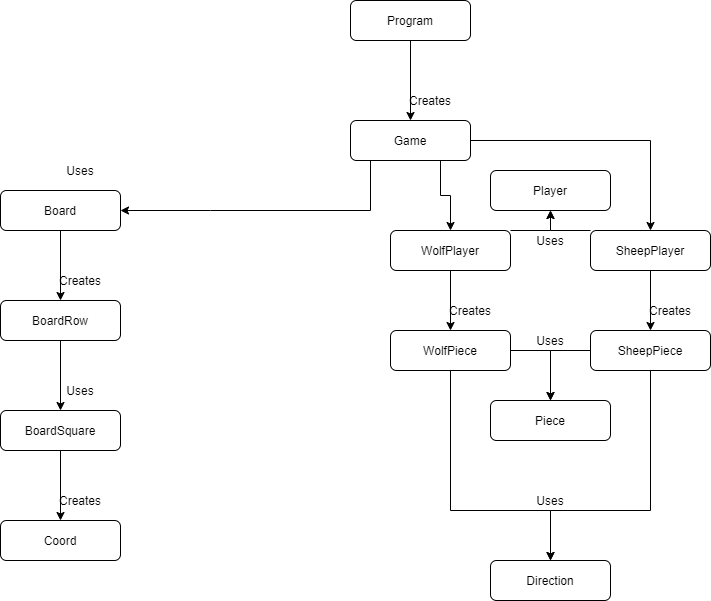

The diagram above was exported from draw.io. Its source (the exported page's mxGraphModel, read from the mxfile embedded in the PNG):
<mxGraphModel dx="1360" dy="834" grid="1" gridSize="10" guides="1" tooltips="1" connect="1" arrows="1" fold="1" page="1" pageScale="1" pageWidth="827" pageHeight="1169" math="0" shadow="0">
  <root>
    <mxCell id="WIyWlLk6GJQsqaUBKTNV-0" />
    <mxCell id="WIyWlLk6GJQsqaUBKTNV-1" parent="WIyWlLk6GJQsqaUBKTNV-0" />
    <mxCell id="OPuckJnaSPgnLmPmYaAD-12" style="edgeStyle=orthogonalEdgeStyle;rounded=0;orthogonalLoop=1;jettySize=auto;html=1;exitX=0.5;exitY=1;exitDx=0;exitDy=0;" edge="1" parent="WIyWlLk6GJQsqaUBKTNV-1" source="WIyWlLk6GJQsqaUBKTNV-3" target="OPuckJnaSPgnLmPmYaAD-0">
      <mxGeometry relative="1" as="geometry" />
    </mxCell>
    <mxCell id="WIyWlLk6GJQsqaUBKTNV-3" value="Program" style="rounded=1;whiteSpace=wrap;html=1;fontSize=12;glass=0;strokeWidth=1;shadow=0;" parent="WIyWlLk6GJQsqaUBKTNV-1" vertex="1">
      <mxGeometry x="360" y="40" width="120" height="40" as="geometry" />
    </mxCell>
    <mxCell id="OPuckJnaSPgnLmPmYaAD-18" style="edgeStyle=orthogonalEdgeStyle;rounded=0;orthogonalLoop=1;jettySize=auto;html=1;exitX=0.5;exitY=1;exitDx=0;exitDy=0;entryX=0.5;entryY=0;entryDx=0;entryDy=0;" edge="1" parent="WIyWlLk6GJQsqaUBKTNV-1" source="WIyWlLk6GJQsqaUBKTNV-7" target="WIyWlLk6GJQsqaUBKTNV-12">
      <mxGeometry relative="1" as="geometry" />
    </mxCell>
    <mxCell id="WIyWlLk6GJQsqaUBKTNV-7" value="Board" style="rounded=1;whiteSpace=wrap;html=1;fontSize=12;glass=0;strokeWidth=1;shadow=0;" parent="WIyWlLk6GJQsqaUBKTNV-1" vertex="1">
      <mxGeometry x="10" y="230" width="120" height="40" as="geometry" />
    </mxCell>
    <mxCell id="OPuckJnaSPgnLmPmYaAD-22" style="edgeStyle=orthogonalEdgeStyle;rounded=0;orthogonalLoop=1;jettySize=auto;html=1;exitX=0.5;exitY=1;exitDx=0;exitDy=0;entryX=0.5;entryY=0;entryDx=0;entryDy=0;" edge="1" parent="WIyWlLk6GJQsqaUBKTNV-1" source="WIyWlLk6GJQsqaUBKTNV-11" target="OPuckJnaSPgnLmPmYaAD-6">
      <mxGeometry relative="1" as="geometry" />
    </mxCell>
    <mxCell id="WIyWlLk6GJQsqaUBKTNV-11" value="BoardSquare" style="rounded=1;whiteSpace=wrap;html=1;fontSize=12;glass=0;strokeWidth=1;shadow=0;" parent="WIyWlLk6GJQsqaUBKTNV-1" vertex="1">
      <mxGeometry x="10" y="450" width="120" height="40" as="geometry" />
    </mxCell>
    <mxCell id="OPuckJnaSPgnLmPmYaAD-20" style="edgeStyle=orthogonalEdgeStyle;rounded=0;orthogonalLoop=1;jettySize=auto;html=1;exitX=0.5;exitY=1;exitDx=0;exitDy=0;entryX=0.5;entryY=0;entryDx=0;entryDy=0;" edge="1" parent="WIyWlLk6GJQsqaUBKTNV-1" source="WIyWlLk6GJQsqaUBKTNV-12" target="WIyWlLk6GJQsqaUBKTNV-11">
      <mxGeometry relative="1" as="geometry" />
    </mxCell>
    <mxCell id="WIyWlLk6GJQsqaUBKTNV-12" value="BoardRow" style="rounded=1;whiteSpace=wrap;html=1;fontSize=12;glass=0;strokeWidth=1;shadow=0;" parent="WIyWlLk6GJQsqaUBKTNV-1" vertex="1">
      <mxGeometry x="10" y="340" width="120" height="40" as="geometry" />
    </mxCell>
    <mxCell id="OPuckJnaSPgnLmPmYaAD-16" style="edgeStyle=orthogonalEdgeStyle;rounded=0;orthogonalLoop=1;jettySize=auto;html=1;exitX=0.5;exitY=1;exitDx=0;exitDy=0;" edge="1" parent="WIyWlLk6GJQsqaUBKTNV-1" source="OPuckJnaSPgnLmPmYaAD-0" target="WIyWlLk6GJQsqaUBKTNV-7">
      <mxGeometry relative="1" as="geometry">
        <Array as="points">
          <mxPoint x="380" y="200" />
          <mxPoint x="380" y="250" />
          <mxPoint x="220" y="250" />
        </Array>
      </mxGeometry>
    </mxCell>
    <mxCell id="OPuckJnaSPgnLmPmYaAD-25" style="edgeStyle=orthogonalEdgeStyle;rounded=0;orthogonalLoop=1;jettySize=auto;html=1;exitX=0.75;exitY=1;exitDx=0;exitDy=0;entryX=0.5;entryY=0;entryDx=0;entryDy=0;" edge="1" parent="WIyWlLk6GJQsqaUBKTNV-1" source="OPuckJnaSPgnLmPmYaAD-0" target="OPuckJnaSPgnLmPmYaAD-7">
      <mxGeometry relative="1" as="geometry" />
    </mxCell>
    <mxCell id="OPuckJnaSPgnLmPmYaAD-33" style="edgeStyle=orthogonalEdgeStyle;rounded=0;orthogonalLoop=1;jettySize=auto;html=1;exitX=1;exitY=0.5;exitDx=0;exitDy=0;" edge="1" parent="WIyWlLk6GJQsqaUBKTNV-1" source="OPuckJnaSPgnLmPmYaAD-0" target="OPuckJnaSPgnLmPmYaAD-4">
      <mxGeometry relative="1" as="geometry" />
    </mxCell>
    <mxCell id="OPuckJnaSPgnLmPmYaAD-0" value="Game" style="rounded=1;whiteSpace=wrap;html=1;" vertex="1" parent="WIyWlLk6GJQsqaUBKTNV-1">
      <mxGeometry x="360" y="160" width="120" height="40" as="geometry" />
    </mxCell>
    <mxCell id="OPuckJnaSPgnLmPmYaAD-1" value="Piece" style="rounded=1;whiteSpace=wrap;html=1;" vertex="1" parent="WIyWlLk6GJQsqaUBKTNV-1">
      <mxGeometry x="500" y="440" width="120" height="40" as="geometry" />
    </mxCell>
    <mxCell id="OPuckJnaSPgnLmPmYaAD-44" style="edgeStyle=orthogonalEdgeStyle;rounded=0;orthogonalLoop=1;jettySize=auto;html=1;exitX=0;exitY=0.5;exitDx=0;exitDy=0;entryX=0.5;entryY=0;entryDx=0;entryDy=0;" edge="1" parent="WIyWlLk6GJQsqaUBKTNV-1" source="OPuckJnaSPgnLmPmYaAD-2" target="OPuckJnaSPgnLmPmYaAD-1">
      <mxGeometry relative="1" as="geometry" />
    </mxCell>
    <mxCell id="OPuckJnaSPgnLmPmYaAD-46" style="edgeStyle=orthogonalEdgeStyle;rounded=0;orthogonalLoop=1;jettySize=auto;html=1;exitX=0.5;exitY=1;exitDx=0;exitDy=0;entryX=0.5;entryY=0;entryDx=0;entryDy=0;" edge="1" parent="WIyWlLk6GJQsqaUBKTNV-1" source="OPuckJnaSPgnLmPmYaAD-2" target="OPuckJnaSPgnLmPmYaAD-9">
      <mxGeometry relative="1" as="geometry">
        <Array as="points">
          <mxPoint x="660" y="550" />
          <mxPoint x="560" y="550" />
        </Array>
      </mxGeometry>
    </mxCell>
    <mxCell id="OPuckJnaSPgnLmPmYaAD-2" value="SheepPiece" style="rounded=1;whiteSpace=wrap;html=1;" vertex="1" parent="WIyWlLk6GJQsqaUBKTNV-1">
      <mxGeometry x="600" y="370" width="120" height="40" as="geometry" />
    </mxCell>
    <mxCell id="OPuckJnaSPgnLmPmYaAD-43" style="edgeStyle=orthogonalEdgeStyle;rounded=0;orthogonalLoop=1;jettySize=auto;html=1;exitX=1;exitY=0.5;exitDx=0;exitDy=0;entryX=0.5;entryY=0;entryDx=0;entryDy=0;" edge="1" parent="WIyWlLk6GJQsqaUBKTNV-1" source="OPuckJnaSPgnLmPmYaAD-3" target="OPuckJnaSPgnLmPmYaAD-1">
      <mxGeometry relative="1" as="geometry" />
    </mxCell>
    <mxCell id="OPuckJnaSPgnLmPmYaAD-45" style="edgeStyle=orthogonalEdgeStyle;rounded=0;orthogonalLoop=1;jettySize=auto;html=1;exitX=0.5;exitY=1;exitDx=0;exitDy=0;" edge="1" parent="WIyWlLk6GJQsqaUBKTNV-1" source="OPuckJnaSPgnLmPmYaAD-3" target="OPuckJnaSPgnLmPmYaAD-9">
      <mxGeometry relative="1" as="geometry">
        <mxPoint x="460" y="560" as="targetPoint" />
        <Array as="points">
          <mxPoint x="460" y="550" />
          <mxPoint x="560" y="550" />
        </Array>
      </mxGeometry>
    </mxCell>
    <mxCell id="OPuckJnaSPgnLmPmYaAD-3" value="WolfPiece" style="rounded=1;whiteSpace=wrap;html=1;" vertex="1" parent="WIyWlLk6GJQsqaUBKTNV-1">
      <mxGeometry x="400" y="370" width="120" height="40" as="geometry" />
    </mxCell>
    <mxCell id="OPuckJnaSPgnLmPmYaAD-34" style="edgeStyle=orthogonalEdgeStyle;rounded=0;orthogonalLoop=1;jettySize=auto;html=1;exitX=0;exitY=0;exitDx=0;exitDy=0;entryX=0.5;entryY=1;entryDx=0;entryDy=0;" edge="1" parent="WIyWlLk6GJQsqaUBKTNV-1" source="OPuckJnaSPgnLmPmYaAD-4" target="OPuckJnaSPgnLmPmYaAD-5">
      <mxGeometry relative="1" as="geometry">
        <Array as="points">
          <mxPoint x="560" y="270" />
        </Array>
      </mxGeometry>
    </mxCell>
    <mxCell id="OPuckJnaSPgnLmPmYaAD-39" style="edgeStyle=orthogonalEdgeStyle;rounded=0;orthogonalLoop=1;jettySize=auto;html=1;exitX=0.5;exitY=1;exitDx=0;exitDy=0;entryX=0.5;entryY=0;entryDx=0;entryDy=0;" edge="1" parent="WIyWlLk6GJQsqaUBKTNV-1" source="OPuckJnaSPgnLmPmYaAD-4" target="OPuckJnaSPgnLmPmYaAD-2">
      <mxGeometry relative="1" as="geometry" />
    </mxCell>
    <mxCell id="OPuckJnaSPgnLmPmYaAD-4" value="SheepPlayer" style="rounded=1;whiteSpace=wrap;html=1;" vertex="1" parent="WIyWlLk6GJQsqaUBKTNV-1">
      <mxGeometry x="600" y="270" width="120" height="40" as="geometry" />
    </mxCell>
    <mxCell id="OPuckJnaSPgnLmPmYaAD-5" value="Player" style="rounded=1;whiteSpace=wrap;html=1;" vertex="1" parent="WIyWlLk6GJQsqaUBKTNV-1">
      <mxGeometry x="500" y="210" width="120" height="40" as="geometry" />
    </mxCell>
    <mxCell id="OPuckJnaSPgnLmPmYaAD-6" value="Coord" style="rounded=1;whiteSpace=wrap;html=1;" vertex="1" parent="WIyWlLk6GJQsqaUBKTNV-1">
      <mxGeometry x="10" y="560" width="120" height="40" as="geometry" />
    </mxCell>
    <mxCell id="OPuckJnaSPgnLmPmYaAD-31" style="edgeStyle=orthogonalEdgeStyle;rounded=0;orthogonalLoop=1;jettySize=auto;html=1;exitX=1;exitY=0;exitDx=0;exitDy=0;entryX=0.5;entryY=1;entryDx=0;entryDy=0;" edge="1" parent="WIyWlLk6GJQsqaUBKTNV-1" source="OPuckJnaSPgnLmPmYaAD-7" target="OPuckJnaSPgnLmPmYaAD-5">
      <mxGeometry relative="1" as="geometry">
        <Array as="points">
          <mxPoint x="560" y="270" />
        </Array>
      </mxGeometry>
    </mxCell>
    <mxCell id="OPuckJnaSPgnLmPmYaAD-35" style="edgeStyle=orthogonalEdgeStyle;rounded=0;orthogonalLoop=1;jettySize=auto;html=1;exitX=0.5;exitY=1;exitDx=0;exitDy=0;entryX=0.5;entryY=0;entryDx=0;entryDy=0;" edge="1" parent="WIyWlLk6GJQsqaUBKTNV-1" source="OPuckJnaSPgnLmPmYaAD-7" target="OPuckJnaSPgnLmPmYaAD-3">
      <mxGeometry relative="1" as="geometry" />
    </mxCell>
    <mxCell id="OPuckJnaSPgnLmPmYaAD-7" value="WolfPlayer" style="rounded=1;whiteSpace=wrap;html=1;" vertex="1" parent="WIyWlLk6GJQsqaUBKTNV-1">
      <mxGeometry x="400" y="270" width="120" height="40" as="geometry" />
    </mxCell>
    <mxCell id="OPuckJnaSPgnLmPmYaAD-9" value="Direction" style="rounded=1;whiteSpace=wrap;html=1;" vertex="1" parent="WIyWlLk6GJQsqaUBKTNV-1">
      <mxGeometry x="500" y="600" width="120" height="40" as="geometry" />
    </mxCell>
    <mxCell id="OPuckJnaSPgnLmPmYaAD-15" value="Creates" style="text;html=1;strokeColor=none;fillColor=none;align=center;verticalAlign=middle;whiteSpace=wrap;rounded=0;" vertex="1" parent="WIyWlLk6GJQsqaUBKTNV-1">
      <mxGeometry x="420" y="130" width="40" height="20" as="geometry" />
    </mxCell>
    <mxCell id="OPuckJnaSPgnLmPmYaAD-17" value="Uses" style="text;html=1;strokeColor=none;fillColor=none;align=center;verticalAlign=middle;whiteSpace=wrap;rounded=0;" vertex="1" parent="WIyWlLk6GJQsqaUBKTNV-1">
      <mxGeometry x="70" y="200" width="40" height="20" as="geometry" />
    </mxCell>
    <mxCell id="OPuckJnaSPgnLmPmYaAD-19" value="Creates" style="text;html=1;strokeColor=none;fillColor=none;align=center;verticalAlign=middle;whiteSpace=wrap;rounded=0;" vertex="1" parent="WIyWlLk6GJQsqaUBKTNV-1">
      <mxGeometry x="70" y="310" width="40" height="20" as="geometry" />
    </mxCell>
    <mxCell id="OPuckJnaSPgnLmPmYaAD-21" value="Uses" style="text;html=1;strokeColor=none;fillColor=none;align=center;verticalAlign=middle;whiteSpace=wrap;rounded=0;" vertex="1" parent="WIyWlLk6GJQsqaUBKTNV-1">
      <mxGeometry x="70" y="420" width="40" height="20" as="geometry" />
    </mxCell>
    <mxCell id="OPuckJnaSPgnLmPmYaAD-23" value="Creates" style="text;html=1;strokeColor=none;fillColor=none;align=center;verticalAlign=middle;whiteSpace=wrap;rounded=0;" vertex="1" parent="WIyWlLk6GJQsqaUBKTNV-1">
      <mxGeometry x="70" y="530" width="40" height="20" as="geometry" />
    </mxCell>
    <mxCell id="OPuckJnaSPgnLmPmYaAD-30" value="Uses" style="text;html=1;strokeColor=none;fillColor=none;align=center;verticalAlign=middle;whiteSpace=wrap;rounded=0;" vertex="1" parent="WIyWlLk6GJQsqaUBKTNV-1">
      <mxGeometry x="540" y="270" width="40" height="20" as="geometry" />
    </mxCell>
    <mxCell id="OPuckJnaSPgnLmPmYaAD-36" value="Creates" style="text;html=1;strokeColor=none;fillColor=none;align=center;verticalAlign=middle;whiteSpace=wrap;rounded=0;" vertex="1" parent="WIyWlLk6GJQsqaUBKTNV-1">
      <mxGeometry x="460" y="340" width="40" height="20" as="geometry" />
    </mxCell>
    <mxCell id="OPuckJnaSPgnLmPmYaAD-38" value="Creates" style="text;html=1;strokeColor=none;fillColor=none;align=center;verticalAlign=middle;whiteSpace=wrap;rounded=0;" vertex="1" parent="WIyWlLk6GJQsqaUBKTNV-1">
      <mxGeometry x="660" y="340" width="40" height="20" as="geometry" />
    </mxCell>
    <mxCell id="OPuckJnaSPgnLmPmYaAD-40" value="Uses" style="text;html=1;strokeColor=none;fillColor=none;align=center;verticalAlign=middle;whiteSpace=wrap;rounded=0;" vertex="1" parent="WIyWlLk6GJQsqaUBKTNV-1">
      <mxGeometry x="540" y="370" width="40" height="20" as="geometry" />
    </mxCell>
    <mxCell id="OPuckJnaSPgnLmPmYaAD-47" value="Uses" style="text;html=1;strokeColor=none;fillColor=none;align=center;verticalAlign=middle;whiteSpace=wrap;rounded=0;" vertex="1" parent="WIyWlLk6GJQsqaUBKTNV-1">
      <mxGeometry x="540" y="530" width="40" height="20" as="geometry" />
    </mxCell>
  </root>
</mxGraphModel>